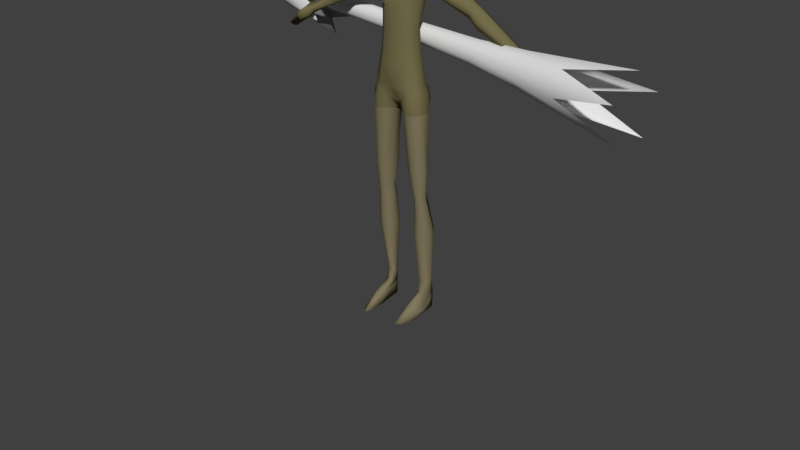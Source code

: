 # Source: MONSTER.blend  (saved by Blender 2.79.0; exported with 4.5.12 LTS)
import bpy
from mathutils import Matrix  # noqa: F401  (used for matrix-valued properties, if any)

bpy.ops.wm.read_factory_settings(use_empty=True)
scene = bpy.context.scene
scene.name = 'Scene'

# ---- collections
col_collection_1 = bpy.data.collections.new('Collection 1'); scene.collection.children.link(col_collection_1)

# ---- materials (node trees are filled in below, after node groups)
mat_material = bpy.data.materials.new('Material')
mat_material.alpha_threshold = 0.0
mat_material.use_transparent_shadow = False
mat_material.diffuse_color = (0.8, 0.5315, 0.3623, 1.0)
mat_material.roughness = 0.5
mat_material.line_color = (0.0, 0.0, 0.0, 1.0)
mat_material_001 = bpy.data.materials.new('Material.001')
mat_material_001.alpha_threshold = 0.0
mat_material_001.use_transparent_shadow = False
mat_material_001.diffuse_color = (0.1734, 0.1518, 0.07062, 1.0)
mat_material_001.roughness = 0.5
mat_material_004 = bpy.data.materials.new('Material.004')
mat_material_004.alpha_threshold = 0.0
mat_material_004.use_transparent_shadow = False
mat_material_004.diffuse_color = (0.2957, 0.2191, 0.1237, 1.0)
mat_material_004.roughness = 0.5
mat_material_014 = bpy.data.materials.new('Material.014')
mat_material_014.alpha_threshold = 0.0
mat_material_014.use_transparent_shadow = False
mat_material_014.diffuse_color = (1.0, 0.0, 0.003052, 1.0)
mat_material_014.roughness = 0.5
mat_material_006 = bpy.data.materials.new('Material.006')
mat_material_006.alpha_threshold = 0.0
mat_material_006.use_transparent_shadow = False
mat_material_006.roughness = 0.5
mat_material_006.line_color = (0.0, 0.0, 0.0, 1.0)
mat_material_002 = bpy.data.materials.new('Material.002')
mat_material_002.alpha_threshold = 0.0
mat_material_002.use_transparent_shadow = False
mat_material_002.diffuse_color = (0.2203, 0.188, 0.1086, 1.0)
mat_material_002.roughness = 0.5

# ---- material node trees

# ---- world
world_world = bpy.data.worlds.new('World'); scene.world = world_world
world_world.color = (0.05088, 0.05088, 0.05088)
world_world.use_sun_shadow = False
world_world.sun_shadow_jitter_overblur = 0.0
world_world.cycles.sampling_method = 'MANUAL'

# ---- meshes
me_cube = bpy.data.meshes.new('Cube')
me_cube.from_pydata([(0.61, 0.4816, 19.64), (0.5873, -0.6677, 19.31), (0.6284, 0.6693, 21.12), (0.6284, -0.6747, 21.12), (0.6716, -0.02445, 19.6), (0.0, 0.6628, 19.69), (0.721, 0.7738, 20.31), (0.0, -0.8165, 18.98), (0.6565, -0.6561, 20.17), (0.7013, 0.04944, 21.2), (0.0, 0.7502, 21.2), (0.0, -0.7555, 21.2), (0.0, 0.9777, 20.31), (0.0, -0.9861, 20.09), (0.8796, -0.1574, 20.21), (0.0, 0.04944, 21.43), (0.6885, -0.524, 19.37), (0.683, 0.7298, 20.84), (0.6553, -0.7214, 20.8), (0.683, -0.3917, 21.18), (0.6553, 0.4439, 19.64), (0.4989, 0.6353, 19.71), (0.3841, -0.754, 19.18), (0.683, 0.3864, 21.18), (0.3731, 0.7298, 21.18), (0.3731, -0.7352, 21.18), (0.532, 0.9183, 20.3), (0.0, 0.9277, 20.85), (0.3615, -0.8279, 19.95), (0.0, -0.9072, 20.99), (0.8282, -0.4102, 20.26), (0.8615, 0.4049, 20.31), (0.8615, 0.04944, 20.85), (0.0, -0.4102, 21.38), (0.0, 0.4049, 21.38), (0.3897, 0.04944, 21.38), (0.6931, 0.02386, 19.29), (0.0, 0.6836, 19.42), (0.0, -0.6326, 18.87), (0.6504, -0.444, 19.11), (0.5942, 0.4828, 19.44), (0.3845, 0.3991, 21.33), (0.3845, -0.4044, 21.33), (0.8227, 0.3991, 20.85), (0.3902, -0.8474, 20.99), (0.511, 0.8753, 20.85), (0.8227, -0.4044, 20.85), (0.0, 0.6257, 18.31), (2.013, -0.1182, 18.6), (1.963, -0.7787, 18.34), (2.074, 0.6501, 18.51), (1.896, -1.111, 17.62), (1.929, -0.751, 17.01), (1.867, 0.6104, 17.26), (1.945, 0.9184, 17.61), (0.0, -1.543, 16.61), (1.47, -1.085, 17.11), (0.0, 0.6136, 17.85), (1.623, 0.2323, 1.212), (1.675, 0.1981, 7.908), (1.932, -0.2369, 1.056), (2.144, -0.3017, 8.017), (2.149, -0.5742, 0.9372), (2.146, -1.162, 8.108), (1.935, -0.9342, 0.807), (1.873, -1.58, 8.015), (1.598, -1.03, 0.7677), (1.319, -1.735, 8.015), (1.264, -0.8242, 0.8345), (0.6774, -1.513, 8.123), (1.061, -0.5459, 0.929), (0.3332, -0.9509, 8.014), (1.066, -0.2086, 1.048), (0.3843, -0.2545, 7.923), (1.279, 0.1368, 1.173), (0.7371, 0.08825, 7.887), (1.66, 0.7381, -6.705), (1.903, 0.6823, -6.748), (2.021, 0.4357, -6.703), (2.023, 0.02724, -6.829), (1.895, -0.2347, -6.762), (1.708, -0.3565, -6.739), (1.373, -0.4115, -6.767), (1.236, -0.2366, -6.796), (1.309, 0.2192, -6.79), (1.432, 0.4868, -6.749), (0.0, -1.564, 8.937), (2.117, -0.9143, 8.917), (2.027, -1.349, 8.917), (2.029, -0.1959, 8.917), (0.0, 0.2749, 8.93), (9.188, 0.3765, 13.76), (9.148, 0.0599, 13.65), (9.171, 0.6849, 13.69), (9.116, -0.1831, 13.41), (9.115, 0.2249, 13.11), (9.125, 0.5359, 13.11), (9.151, 0.7069, 13.44), (11.56, 0.2594, 12.08), (11.5, -0.1741, 11.99), (11.54, 0.6832, 12.01), (11.46, 0.001962, 11.78), (11.37, 0.3254, 11.58), (11.38, 0.488, 11.58), (11.46, 0.7607, 11.8), (9.963, 1.01, 13.23), (9.927, 1.061, 12.96), (9.604, 0.1167, 12.65), (9.9, -0.2994, 12.97), (9.757, 0.4608, 13.71), (9.873, 0.4002, 12.67), (9.72, -0.1368, 13.52), (9.394, -0.644, 13.6), (9.261, -0.7174, 13.32), (9.231, -0.5183, 12.89), (9.665, -0.3247, 12.62), (9.896, -0.3815, 12.9), (9.83, -0.4425, 13.31), (10.01, -0.7571, 13.15), (9.982, -0.7938, 12.84), (9.839, -0.6862, 12.55), (10.1, -0.4717, 12.37), (10.3, -0.5206, 12.61), (10.27, -0.5426, 12.97), (1.432, 0.04587, 15.89), (1.325, -1.198, 15.7), (0.2033, 0.6538, 19.7), (0.1949, -0.8028, 19.08), (0.174, 0.74, 21.19), (0.174, -0.7453, 21.19), (0.1824, 0.9527, 20.31), (0.1449, -0.9031, 19.94), (0.1824, 0.04944, 21.4), (0.3697, -0.5669, 18.96), (0.1053, 0.4745, 19.48), (0.1798, 0.402, 21.36), (0.1798, -0.4073, 21.36), (0.2083, -0.8904, 20.99), (0.1798, 0.9062, 20.85), (0.2891, 0.575, 18.31), (1.59, 0.4903, 8.775), (1.039, -1.625, 15.77), (0.6094, -1.779, 15.57), (1.598, -0.6419, 15.77), (1.691, -1.647, 8.917), (0.0, -1.784, 15.54), (2.164, -1.836, -8.264), (2.042, -2.541, -8.264), (1.784, -3.058, -8.264), (1.447, -3.362, -8.264), (1.231, -2.744, -8.264), (1.653, 0.7532, -8.264), (1.919, 0.654, -8.264), (2.017, 0.02619, -8.264), (1.413, -0.002298, -8.264), (1.453, 0.4884, -8.264), (2.464, 0.1247, 18.43), (2.338, -0.7665, 18.21), (2.361, 0.6397, 18.42), (1.786, 1.088, 17.69), (0.0, 0.595, 18.2), (0.6814, 0.7976, 16.68), (0.6615, 0.6538, 19.99), (0.6385, -0.6885, 19.88), (0.0, 0.8566, 19.97), (0.7169, -0.2002, 19.79), (0.7776, 0.4, 20.02), (0.7848, -0.4054, 19.92), (0.6323, -0.7097, 20.21), (0.5148, 0.8031, 19.98), (0.1802, 0.8346, 19.98), (1.46, -1.798, -7.342), (1.82, -1.693, -7.393), (2.065, -1.513, -7.677), (2.188, -1.056, -7.933), (1.242, -1.504, -7.467), (1.655, 0.7451, -7.144), (1.939, 0.6781, -7.253), (1.422, 0.4321, -7.209), (2.088, 0.1949, -7.489), (1.313, -0.1795, -7.333), (0.2426, -0.9523, 19.56), (0.0, -0.9752, 19.52), (0.3899, -0.8305, 19.77), (1.883, -1.359, 9.584), (1.777, -0.1631, 9.635), (0.0, 0.1821, 9.303), (0.0, -1.607, 9.591), (2.002, -0.925, 9.616), (1.52, 0.3749, 9.658), (1.331, -1.708, 9.602), (0.0, -1.02, 20.5), (0.1787, -0.9965, 20.53), (0.393, -0.8808, 20.53), (0.8393, 0.6773, 8.554), (0.5046, 0.4996, 9.287), (0.0, 0.2456, 8.531), (0.0, -1.04, 8.424), (0.353, 0.4701, 8.714), (0.0, -0.1051, 8.472), (0.0, -0.9941, 8.284), (0.4735, -1.469, 8.93), (1.213, -1.835, 8.917), (1.231, -1.323, 13.88), (0.983, -0.01517, 13.92), (0.0, 0.5126, 13.96), (0.0, -1.77, 13.85), (1.359, -0.7879, 13.91), (0.7328, 0.3057, 13.92), (0.7824, -1.671, 13.88), (0.3137, 0.4941, 13.97), (1.024, 0.5639, 15.9), (0.4651, 0.4101, 19.02), (0.0, 0.6192, 19.04), (0.4898, -0.2101, 18.87), (0.5562, 0.1007, 18.95), (0.0, -0.4518, 18.76), (0.2893, -0.3751, 18.8), (0.2385, 0.5584, 19.04), (0.0, -1.883, 11.35), (1.669, -0.7067, 11.36), (1.207, 0.1288, 11.33), (0.974, -1.741, 11.37), (0.7252, 0.2955, 11.34), (1.531, -1.327, 11.37), (1.47, -0.1614, 11.34), (0.0, 0.3363, 10.78), (0.2406, -0.8743, 19.72), (1.983, -0.3221, 1.622), (2.103, -0.6747, 1.512), (1.9, -1.031, 1.397), (1.582, -1.124, 1.364), (1.278, -0.8873, 1.426), (1.072, -0.636, 1.533), (1.014, -0.3244, 1.64), (1.248, -0.02643, 1.729), (1.62, 0.144, 1.761), (1.105, 0.1245, 18.2), (0.0, -0.4351, 18.01), (1.014, -0.277, 18.14), (0.9312, 0.538, 18.17), (0.0, -0.3727, 18.17), (0.0, -0.5373, 17.8), (0.0, -1.261, 16.93), (0.506, -0.4094, 18.01), (0.4787, 0.6173, 18.09), (0.6235, -0.4554, 18.12), (0.8446, -0.696, 17.81), (0.7551, -1.24, 17.21), (1.572, -1.16, 17.9), (1.653, -0.7507, 18.33), (1.44, 0.7449, 18.46), (1.684, -0.5045, 18.51), (1.653, 0.08075, 18.59), (0.6432, 0.5496, 18.2), (0.978, -1.486, 16.8), (0.585, -1.587, 16.69), (0.8797, -0.09289, 19.98), (0.9996, 0.02957, 19.89), (0.1172, -0.9627, 19.53), (0.04419, -0.978, 20.08), (0.08761, -0.9544, 19.99), (0.1956, -0.9556, 19.55), (0.04551, -1.167, 19.58), (0.1822, -0.9286, 19.63), (0.0, -1.178, 19.57), (0.1186, -1.062, 19.69), (0.1684, -0.9604, 19.7), (0.1457, -0.8831, 19.88), (0.0, -1.008, 20.34), (0.3656, -0.831, 20.24), (0.1437, -0.9617, 20.05), (0.04224, -0.9728, 19.97), (0.08841, -0.9764, 19.81), (0.0, -0.985, 19.97), (0.04226, -1.008, 19.79), (0.09009, -0.9737, 19.76), (0.0, -1.017, 19.79), (2.028, 0.1875, -5.856), (1.677, 0.7059, -5.915), (1.982, 0.4575, -5.868), (1.428, 0.4603, -5.939), (1.282, 0.2249, -5.947), (1.207, -0.04239, -5.941), (1.328, -0.2314, -5.918), (1.677, -0.1659, -5.886), (1.911, -0.05055, -5.864), (0.3108, -0.3214, 18.25), (0.5468, 0.4395, 18.33), (0.6479, 0.1427, 18.32), (0.5579, -0.1552, 18.28), (0.0, -0.3851, 18.26), (0.6557, -0.7289, 20.55), (0.2149, -0.9131, 20.23), (0.5939, -0.7774, 19.92), (0.4869, -0.8043, 20.23), (0.4511, -0.8245, 19.97), (0.2597, -0.8551, 19.94), (1.706, 0.9814, -1.692), (2.158, 0.38, -1.607), (1.277, 0.5585, -1.678), (1.016, 0.1578, -1.638), (1.018, -0.399, -1.59), (1.259, -0.8507, -1.545), (1.708, -0.917, -1.519), (2.132, -0.747, -1.527), (2.308, -0.1768, -1.564), (1.587, 0.2377, 3.52), (2.108, -0.3313, 3.52), (2.276, -0.8981, 3.52), (1.974, -1.264, 3.52), (1.503, -1.399, 3.52), (1.086, -1.288, 3.52), (0.852, -0.8473, 3.52), (0.7499, -0.2801, 3.52), (1.07, 0.201, 3.52), (5.339, -0.09454, 16.09), (5.142, 0.06409, 15.27), (5.395, 0.6971, 16.18), (5.435, 0.244, 16.37), (5.162, 0.4419, 15.28), (5.297, 0.7254, 15.79), (5.248, -0.1997, 15.75), (0.0, 0.7338, 16.7), (0.9617, -0.1643, 19.81), (0.9515, 0.1019, 20.21), (0.9727, 0.06242, 20.32), (0.8897, -1.742, 9.597), (0.7808, -1.637, 8.924), (0.0, -1.827, 9.898), (1.847, -0.6559, 9.893), (1.361, 0.2418, 9.904), (1.097, -1.73, 9.892), (0.8353, 0.4289, 9.906), (1.746, -1.391, 9.891), (1.608, -0.07507, 9.896), (0.0, 0.4202, 9.912), (1.289, -1.336, 12.62), (1.317, -0.2379, 12.62), (0.0, 0.2466, 12.62), (0.0, -1.824, 12.62), (1.403, -0.6911, 12.62), (1.053, 0.031, 12.62), (0.8555, -1.69, 12.62), (0.6279, 0.1842, 12.62), (0.6379, -0.6004, 19.3), (0.7423, -0.5509, 20.15), (0.0, -0.6944, 18.99), (0.4053, -0.5949, 19.15), (0.2439, -0.6657, 19.07), (0.7116, -0.5649, 19.91), (0.1769, -0.8837, 19.34), (0.3869, -0.7908, 19.4), (0.6098, -0.6768, 19.51), (0.0, -0.9082, 19.28), (0.6791, -0.5806, 19.57), (0.0, 0.6648, 18.06), (5.958, -0.1563, 15.68), (5.854, -0.3073, 15.25), (5.74, 0.03662, 14.68), (5.763, 0.482, 14.69), (5.912, 0.8055, 15.3), (6.02, 0.7724, 15.77), (6.065, 0.2493, 15.98), (1.654, 0.605, -8.264), (1.849, 0.5307, -8.264), (1.896, 0.2994, -8.264), (1.511, 0.2242, -8.264), (1.496, 0.4414, -8.264), (1.239, -1.453, -8.264), (0.2397, 0.5595, 18.63), (0.4491, 0.4149, 18.63), (0.0, 0.6117, 18.64), (0.5302, 0.1356, 18.59), (0.4455, -0.1463, 18.54), (0.2572, -0.3162, 18.51), (0.0, -0.3877, 18.51)], [], [(46, 19, 3, 18), (138, 130, 12, 27), (18, 3, 25, 44), (350, 346, 8, 163), (166, 31, 14, 257, 165), (43, 23, 9, 32), (137, 129, 11, 29), (136, 33, 11, 129), (135, 34, 15, 132), (1, 353, 352, 22), (4, 16, 39, 36), (349, 127, 7, 347), (345, 1, 22, 348), (0, 20, 40, 21), (20, 4, 36, 40), (23, 41, 35, 9), (126, 134, 37, 5), (2, 24, 41, 23), (19, 42, 25, 3), (128, 10, 34, 135), (31, 43, 32, 14), (6, 17, 43, 31), (17, 2, 23, 43), (0, 162, 166, 20), (345, 355, 353, 1), (162, 6, 31, 166), (4, 165, 167, 16), (9, 35, 42, 19), (165, 14, 30, 167), (132, 15, 33, 136), (28, 297, 131, 268, 227, 181, 183), (8, 168, 294), (131, 271, 261), (2, 17, 45, 24), (170, 126, 5, 164), (22, 352, 351, 127), (162, 169, 26, 6), (26, 45, 17, 6), (30, 46, 18, 292, 168, 8, 346), (14, 32, 46, 30), (32, 9, 19, 46), (291, 238, 244, 287), (373, 371, 212, 215), (128, 138, 27, 10), (375, 374, 214, 217), (252, 250, 49), (125, 143, 124, 52, 56), (52, 51, 56), (52, 124, 53), (255, 256, 142, 141), (53, 211, 159, 54), (143, 207, 204, 124), (211, 124, 204, 208), (54, 321, 320, 53), (49, 51, 157), (50, 48, 156, 158), (48, 49, 157, 156), (321, 54, 158, 318), (342, 338, 225, 221), (307, 59, 61, 308), (308, 61, 63, 309), (309, 63, 65, 310), (310, 65, 67, 311), (311, 67, 69, 312), (312, 69, 71, 313), (76, 77, 78, 79, 80, 81, 82, 83, 84, 85), (280, 278, 79, 78), (330, 334, 188), (281, 279, 76, 85), (282, 281, 85, 84), (283, 282, 84, 83), (284, 283, 83, 82), (285, 284, 82, 81), (286, 285, 81, 80), (286, 80, 79, 278), (188, 184, 88, 87), (185, 188, 87, 89), (190, 327, 328, 202), (195, 189, 140, 194), (313, 71, 73, 314), (106, 105, 100, 104), (100, 98, 99, 101, 102, 103, 104), (108, 107, 102, 101), (105, 109, 98, 100), (110, 106, 104, 103), (107, 110, 103, 102), (111, 108, 101, 99), (109, 111, 99, 98), (91, 92, 111, 109), (111, 92, 112, 117), (95, 96, 110, 107), (96, 97, 106, 110), (93, 91, 109, 105), (107, 108, 116, 115), (97, 93, 105, 106), (117, 112, 118, 123), (116, 117, 123, 122), (108, 111, 117, 116), (94, 95, 114, 113), (95, 107, 115, 114), (92, 94, 113, 112), (118, 119, 122, 123), (119, 120, 121, 122), (113, 114, 120, 119), (115, 116, 122, 121), (114, 115, 121, 120), (112, 113, 119, 118), (145, 142, 256, 55), (372, 370, 139, 47), (161, 211, 208, 210), (209, 203, 125, 141, 142), (139, 245, 356, 47), (48, 253, 252, 49), (371, 288, 139, 370), (24, 45, 138, 128), (127, 351, 354, 7), (21, 126, 170, 169), (35, 132, 136, 42), (24, 128, 135, 41), (21, 40, 134, 126), (348, 22, 127, 349), (41, 135, 132, 35), (42, 136, 129, 25), (44, 25, 129, 137), (183, 163, 8, 294, 28), (45, 26, 130, 138), (189, 185, 89, 140), (172, 171, 149, 148), (174, 173, 147, 146), (171, 175, 150, 149), (173, 172, 148, 147), (177, 152, 151, 176), (178, 176, 151, 155), (177, 179, 153, 152), (180, 178, 155, 154), (175, 83, 84, 180), (179, 78, 79, 174), (53, 320, 317, 52), (156, 319, 318, 158), (52, 317, 322, 51), (158, 54, 50), (50, 251, 253, 48), (249, 51, 49, 250), (146, 147, 148, 149, 150, 369, 154, 153), (26, 169, 170, 130), (130, 170, 164, 12), (20, 166, 165, 4), (270, 295, 168, 292, 193), (153, 179, 174, 146), (150, 175, 369), (84, 85, 178, 180), (77, 78, 179, 177), (85, 76, 176, 178), (77, 177, 176, 76), (80, 81, 172, 173), (82, 83, 175, 171), (79, 80, 173, 174), (81, 82, 171, 172), (182, 259, 263, 265), (61, 89, 87, 63), (161, 210, 205, 323), (191, 192, 137, 29), (192, 193, 44, 137), (62, 306, 299, 60), (190, 332, 327), (334, 184, 188), (195, 333, 189), (63, 88, 144, 65), (88, 63, 87), (211, 53, 124), (248, 255, 56, 51, 249), (186, 336, 195), (186, 195, 198, 90), (194, 59, 75), (194, 140, 59), (198, 195, 194), (201, 187, 86), (86, 197, 200, 201), (197, 196, 199, 200), (198, 199, 196, 90), (71, 200, 199, 73), (69, 201, 71), (67, 202, 69), (202, 144, 190), (65, 144, 202, 67), (88, 184, 190, 144), (73, 199, 75), (75, 198, 194), (198, 75, 199), (69, 202, 328), (145, 206, 209, 142), (279, 280, 78, 77, 76), (51, 322, 316, 157), (236, 228, 60, 58), (66, 304, 305, 64), (68, 303, 304, 66), (70, 302, 303, 68), (72, 301, 302, 70), (74, 300, 301, 72), (58, 298, 300, 74), (60, 299, 298, 58), (343, 337, 203, 209), (314, 73, 75, 315), (315, 75, 59, 307), (39, 133, 217, 214), (37, 134, 218, 213), (133, 38, 216, 217), (40, 36, 215, 212), (36, 39, 214, 215), (134, 40, 212, 218), (332, 334, 224, 222), (339, 344, 223, 226), (344, 342, 221, 223), (343, 340, 219, 222), (338, 341, 220, 225), (341, 337, 224, 220), (60, 228, 229, 62), (62, 229, 230, 64), (64, 230, 231, 66), (66, 231, 232, 68), (68, 232, 233, 70), (70, 233, 234, 72), (72, 234, 235, 74), (74, 235, 236, 58), (89, 61, 59, 140), (244, 246, 250, 252, 239), (246, 247, 249, 250), (248, 247, 242, 243), (241, 242, 247, 246), (244, 238, 241, 246), (237, 239, 252, 253), (245, 240, 251, 254), (240, 237, 253, 251), (248, 249, 247), (290, 239, 237, 289), (165, 324, 14), (0, 21, 169, 162), (266, 263, 264, 267), (261, 273, 276, 267, 268, 131), (274, 272, 260, 13), (264, 263, 259, 262), (227, 264, 262, 181), (275, 266, 267, 276), (268, 267, 264, 227), (271, 293, 270, 193, 192), (269, 271, 192, 191), (261, 271, 260), (260, 271, 269, 13), (260, 272, 273, 261), (277, 275, 272, 274), (272, 275, 276, 273), (298, 299, 280, 279), (305, 286, 278, 306), (305, 304, 285, 286), (304, 303, 284, 285), (303, 302, 283, 284), (302, 301, 282, 283), (301, 300, 281, 282), (300, 298, 279, 281), (374, 290, 289, 373), (244, 239, 290, 287), (237, 240, 288, 289), (376, 291, 287, 375), (193, 292, 18, 44), (131, 293, 271), (294, 168, 295), (296, 295, 270), (296, 270, 293, 297, 28), (297, 293, 131), (64, 305, 306, 62), (236, 307, 308, 228), (228, 308, 309, 229), (229, 309, 310, 230), (230, 310, 311, 231), (231, 311, 312, 232), (232, 312, 313, 233), (233, 313, 314, 234), (234, 314, 315, 235), (235, 315, 307, 236), (358, 322, 317, 359), (361, 321, 318, 362), (256, 248, 243, 55), (256, 255, 248), (254, 251, 159, 57, 160), (139, 288, 240, 245), (323, 57, 159, 161), (14, 324, 258), (258, 325, 14), (325, 326, 14), (257, 14, 326), (165, 257, 324), (326, 325, 257), (325, 258, 257), (324, 257, 258), (159, 251, 50, 54), (357, 316, 322, 358), (360, 320, 321, 361), (359, 317, 320, 360), (362, 318, 319, 363), (71, 201, 200), (328, 327, 187, 201), (328, 201, 69), (184, 334, 190), (226, 223, 333, 336), (223, 221, 331, 333), (222, 219, 329, 332), (225, 220, 330, 335), (220, 224, 334, 330), (221, 225, 335, 331), (207, 203, 337, 341), (204, 207, 341, 338), (209, 206, 340, 343), (210, 208, 342, 344), (205, 210, 344, 339), (222, 224, 337, 343), (208, 204, 338, 342), (39, 348, 349, 133), (16, 167, 355, 345), (16, 345, 348, 39), (133, 349, 347, 38), (167, 30, 346, 350), (295, 296, 28, 294), (351, 352, 183, 181), (355, 167, 350), (352, 353, 163, 183), (354, 351, 181, 262, 259, 182), (353, 355, 350, 163), (159, 211, 161), (356, 245, 254, 160), (319, 156, 157, 316), (363, 319, 316, 357), (299, 306, 278, 280), (91, 363, 357, 92), (93, 362, 363, 91), (95, 359, 360, 96), (96, 360, 361, 97), (92, 357, 358, 94), (97, 361, 362, 93), (94, 358, 359, 95), (366, 367, 368, 364, 365), (152, 153, 366, 365), (153, 154, 367, 366), (154, 155, 368, 367), (151, 152, 365, 364), (155, 151, 364, 368), (369, 175, 180, 154), (216, 376, 375, 217), (214, 374, 373, 215), (212, 371, 370, 218), (213, 218, 370, 372), (287, 290, 374, 375), (289, 288, 371, 373), (327, 329, 187), (188, 185, 330), (190, 334, 332), (185, 189, 335), (195, 336, 333), (189, 333, 331), (189, 331, 335), (327, 332, 329), (185, 335, 330), (56, 255, 141, 125), (203, 207, 143, 125), (266, 275, 277, 265, 263)])
me_cube.polygons.foreach_set('use_smooth', [True] * 364)
me_cube.polygons.foreach_set('material_index', [1, 1, 1, 1, 1, 1, 1, 1, 1, 1, 1, 1, 1, 1, 1, 1, 1, 1, 1, 1, 1, 1, 1, 1, 1, 1, 1, 1, 1, 1, 1, 1, 1, 1, 1, 1, 1, 1, 1, 1, 1, 1, 1, 1, 1, 1, 1, 1, 1, 1, 1, 1, 1, 1, 1, 1, 1, 1, 1, 5, 5, 5, 5, 5, 5, 5, 5, 1, 5, 5, 5, 5, 5, 5, 5, 1, 1, 1, 1, 5, 1, 1, 1, 1, 1, 1, 1, 1, 1, 1, 1, 1, 1, 1, 1, 1, 1, 1, 1, 1, 1, 1, 1, 1, 1, 1, 1, 1, 1, 1, 1, 1, 1, 1, 1, 1, 1, 1, 1, 1, 1, 1, 1, 1, 1, 1, 1, 5, 5, 5, 5, 5, 5, 5, 5, 5, 5, 1, 1, 1, 1, 1, 1, 5, 1, 1, 1, 1, 5, 5, 5, 5, 5, 5, 5, 5, 5, 5, 1, 1, 1, 1, 1, 5, 1, 1, 1, 1, 1, 1, 1, 1, 1, 1, 1, 1, 1, 1, 1, 1, 1, 1, 1, 1, 1, 1, 1, 1, 1, 1, 1, 5, 1, 5, 5, 5, 5, 5, 5, 5, 5, 1, 5, 5, 1, 1, 1, 1, 1, 1, 1, 1, 1, 1, 1, 1, 5, 5, 5, 5, 5, 5, 5, 5, 1, 1, 1, 1, 1, 1, 1, 1, 1, 1, 1, 1, 1, 1, 1, 1, 1, 1, 1, 1, 1, 1, 1, 1, 1, 1, 1, 5, 5, 5, 5, 5, 5, 5, 5, 1, 1, 1, 1, 1, 1, 1, 1, 1, 1, 5, 5, 5, 5, 5, 5, 5, 5, 5, 5, 1, 1, 1, 1, 1, 1, 1, 1, 1, 1, 1, 1, 1, 1, 1, 1, 1, 1, 1, 1, 1, 1, 1, 1, 1, 1, 1, 1, 1, 1, 1, 1, 1, 1, 1, 1, 1, 1, 1, 1, 1, 1, 1, 1, 1, 1, 1, 1, 1, 1, 1, 1, 5, 1, 1, 1, 1, 1, 1, 1, 5, 5, 5, 5, 5, 5, 5, 1, 1, 1, 1, 1, 1, 1, 1, 1, 1, 1, 1, 1, 1, 1, 1, 1, 1])
me_cube.materials.append(mat_material)
me_cube.materials.append(mat_material_001)
me_cube.materials.append(mat_material_004)
me_cube.materials.append(mat_material_014)
me_cube.materials.append(mat_material_006)
me_cube.materials.append(mat_material_002)
me_cube.use_remesh_preserve_volume = False
me_cube.use_remesh_preserve_attributes = False
me_cube.use_mirror_vertex_groups = False
me_cube.update()
me_cone = bpy.data.meshes.new('Cone')
me_cone.from_pydata([(0.0, 1.0, -1.0), (0.0, 0.0, 1.0), (0.5, 0.866, -1.0), (0.866, 0.5, -1.0), (1.0, -4.371e-08, -1.0), (0.866, -0.5, -1.0), (0.5, -0.866, -1.0), (1.51e-07, -1.0, -1.0), (-0.5, -0.866, -1.0), (-0.866, -0.5, -1.0), (-1.0, -4.649e-07, -1.0), (-0.866, 0.5, -1.0), (-0.5, 0.866, -1.0), (3.305e-09, 1.199, -2.389), (0.7522, 1.303, -3.095), (1.038, 0.5994, -2.389), (1.504, 4.387e-09, -3.095), (1.038, -0.5994, -2.389), (0.7522, -1.303, -3.095), (1.843e-07, -1.199, -2.389), (-0.7522, -1.303, -3.095), (-1.038, -0.5994, -2.389), (-1.504, -6.292e-07, -3.095), (-1.038, 0.5994, -2.389), (-0.7522, 1.303, -3.095), (-0.1112, 0.415, -2.76), (-0.1112, 0.415, -1.9), (0.154, 0.4011, -2.76), (0.154, 0.4011, -1.9), (0.3603, 0.234, -2.76), (0.3603, 0.234, -1.9), (0.429, -0.02248, -2.76), (0.429, -0.02248, -1.9), (0.3339, -0.2704, -2.76), (0.3339, -0.2704, -1.9), (0.1112, -0.415, -2.76), (0.1112, -0.415, -1.9), (-0.154, -0.4011, -2.76), (-0.154, -0.4011, -1.9), (-0.3603, -0.234, -2.76), (-0.3603, -0.234, -1.9), (-0.429, 0.02248, -2.76), (-0.429, 0.02248, -1.9), (-0.3339, 0.2704, -2.76), (-0.3339, 0.2704, -1.9), (-0.1511, 0.5638, -8.944), (0.2092, 0.545, -8.944), (0.4896, 0.3179, -8.944), (0.5829, -0.03055, -8.944), (0.4536, -0.3673, -8.944), (0.1511, -0.5638, -8.944), (-0.2092, -0.545, -8.944), (-0.4896, -0.3179, -8.944), (-0.5829, 0.03055, -8.944), (-0.4536, 0.3674, -8.944), (-0.3936, 1.469, -14.2), (0.3478, 0.906, -12.15), (1.276, 0.8283, -14.2), (0.9691, -0.05079, -12.15), (1.182, -0.9571, -14.2), (0.2512, -0.9373, -12.15), (-0.545, -1.42, -14.2), (-0.8139, -0.5285, -12.15), (-1.519, 0.0796, -14.2), (-0.7541, 0.6107, -12.15), (0.1112, -0.415, -6.347), (0.3339, -0.2704, -6.347), (0.429, -0.02248, -6.347), (0.154, 0.4011, -6.347), (-0.1112, 0.415, -6.347), (0.3603, 0.234, -6.347), (-0.3339, 0.2704, -6.347), (-0.429, 0.02248, -6.347), (-0.3603, -0.234, -6.347), (-0.154, -0.4011, -6.347), (-0.3009, -0.784, -10.77), (0.2173, -0.8111, -10.77), (0.3009, 0.784, -10.77), (-0.2173, 0.8111, -10.77), (0.8386, -0.04395, -10.77), (0.7043, 0.4574, -10.77), (-0.6526, 0.5285, -10.77), (-0.7043, -0.4574, -10.77), (0.6526, -0.5285, -10.77), (-0.8386, 0.04395, -10.77)], [], [(0, 1, 2), (2, 1, 3), (3, 1, 4), (4, 1, 5), (5, 1, 6), (6, 1, 7), (7, 1, 8), (8, 1, 9), (9, 1, 10), (10, 1, 11), (11, 1, 12), (12, 1, 0), (10, 11, 23, 22), (5, 6, 18, 17), (0, 2, 14, 13), (7, 8, 20, 19), (2, 3, 15, 14), (9, 10, 22, 21), (4, 5, 17, 16), (11, 12, 24, 23), (6, 7, 19, 18), (8, 9, 21, 20), (12, 0, 13, 24), (3, 4, 16, 15), (25, 26, 28, 27), (27, 28, 30, 29), (29, 30, 32, 31), (31, 32, 34, 33), (33, 34, 36, 35), (35, 36, 38, 37), (37, 38, 40, 39), (39, 40, 42, 41), (13, 26, 24), (41, 42, 44, 43), (43, 44, 26, 25), (66, 65, 50, 49), (18, 36, 34), (44, 42, 23), (22, 42, 21), (40, 38, 21), (38, 20, 21), (19, 36, 18), (76, 75, 61, 60), (17, 32, 16), (32, 15, 16), (15, 28, 14), (28, 13, 14), (23, 24, 44), (24, 26, 44), (21, 42, 40), (19, 20, 38), (19, 38, 36), (17, 18, 34), (17, 34, 32), (32, 30, 15), (15, 30, 28), (28, 26, 13), (42, 22, 23), (67, 66, 49, 48), (69, 68, 46, 45), (70, 67, 48, 47), (68, 70, 47, 46), (71, 69, 45, 54), (72, 71, 54, 53), (73, 72, 53, 52), (74, 73, 52, 51), (65, 74, 51, 50), (78, 77, 56, 55), (80, 79, 58, 57), (81, 78, 55, 64), (75, 82, 62, 61), (79, 83, 59, 58), (82, 84, 63, 62), (83, 76, 60, 59), (77, 80, 57, 56), (84, 81, 64, 63), (35, 37, 74, 65), (37, 39, 73, 74), (39, 41, 72, 73), (41, 43, 71, 72), (43, 25, 69, 71), (27, 29, 70, 68), (29, 31, 67, 70), (25, 27, 68, 69), (31, 33, 66, 67), (33, 35, 65, 66), (53, 54, 81, 84), (46, 47, 80, 77), (49, 50, 76, 83), (52, 53, 84, 82), (48, 49, 83, 79), (51, 52, 82, 75), (54, 45, 78, 81), (47, 48, 79, 80), (45, 46, 77, 78), (50, 51, 75, 76)])
me_cone.polygons.foreach_set('use_smooth', [True] * 96)
me_cone.use_remesh_preserve_volume = False
me_cone.use_remesh_preserve_attributes = False
me_cone.use_mirror_vertex_groups = False
me_cone.update()
arm_armature = bpy.data.armatures.new('Armature')  # bones are not reproduced

# ---- objects
ob_armature = bpy.data.objects.new('Armature', arm_armature)
ob_cube = bpy.data.objects.new('Cube', me_cube)
ob_cone = bpy.data.objects.new('Cone', me_cone)

# ---- transforms, parenting, visibility, modifiers, constraints
ob_armature.location = (0.0, 0.05082, 22.94)
ob_armature.scale = (1.0, 1.0, 1.0)
ob_armature.show_in_front = True
ob_armature.lineart.crease_threshold = 0.0
ob_cube.parent = ob_armature
ob_cube.matrix_parent_inverse = Matrix(((1.0, 0.0, 0.0, -0.0), (0.0, 1.0, 0.0, -0.05082), (0.0, 0.0, 1.0, -14.49), (0.0, 0.0, 0.0, 1.0)))
ob_cube.location = (0.0, 0.0, 1.309)
ob_cube.lock_rotations_4d = False
ob_cube.empty_display_type = 'ARROWS'
ob_cube.lineart.crease_threshold = 0.0
_vg = ob_cube.vertex_groups.new(name='Bone')
for _i, _w in zip([58, 59, 60, 61, 62, 63, 64, 65, 66, 67, 69, 71, 73, 75, 86, 87, 88, 89, 90, 140, 144, 161, 184, 185, 186, 187, 188, 189, 190, 194, 195, 196, 197, 198, 199, 200, 201, 202, 203, 204, 205, 206, 207, 208, 209, 210, 211, 219, 220, 221, 222, 223, 224, 225, 226, 228, 229, 230, 231, 232, 233, 234, 235, 236, 298, 299, 304, 305, 306, 307, 308, 309, 310, 311, 312, 313, 314, 315, 323, 327, 328, 329, 330, 331, 332, 333, 334, 335, 336, 337, 338, 339, 340, 341, 342, 343, 344], [0.0, 0.2532, 0.0, 0.1727, 0.0, 0.1688, 0.0, 0.1793, 0.0, 0.2251, 0.3464, 0.686, 0.688, 0.3785, 0.7943, 0.8198, 0.8192, 0.8251, 0.8152, 0.8406, 0.8315, 0.06075, 0.517, 0.5161, 0.458, 0.4878, 0.5175, 0.4914, 0.5041, 0.8279, 0.4747, 0.8152, 0.8152, 0.8189, 0.8189, 0.8189, 0.8024, 0.82, 0.2904, 0.2843, 0.1901, 0.2578, 0.2908, 0.2295, 0.2585, 0.2098, 0.08772, 0.2961, 0.3286, 0.2732, 0.2994, 0.254, 0.3282, 0.3229, 0.2347, 0.0, 0.0, 0.0, 0.0, 0.0, 0.0, 0.0, 0.0, 0.0, 0.0, 0.0, 0.0, 0.0, 0.0, 0.0, 0.0, 0.0, 0.0, 0.0, 0.0, 0.0, 0.0, 0.0, 0.05489, 0.497, 0.8105, 0.3153, 0.3474, 0.295, 0.3199, 0.276, 0.3471, 0.3423, 0.257, 0.3093, 0.3036, 0.2124, 0.277, 0.3097, 0.2514, 0.2789, 0.2319]): _vg.add([_i], _w, 'REPLACE')
_vg = ob_cube.vertex_groups.new(name='Bone.001')
for _i, _w in zip([56, 86, 87, 88, 89, 90, 124, 125, 140, 141, 142, 143, 144, 145, 161, 184, 185, 186, 187, 188, 189, 190, 194, 195, 196, 197, 198, 199, 200, 201, 202, 203, 204, 205, 206, 207, 208, 209, 210, 211, 219, 220, 221, 222, 223, 224, 225, 226, 255, 323, 327, 328, 329, 330, 331, 332, 333, 334, 335, 336, 337, 338, 339, 340, 341, 342, 343, 344], [0.004839, 0.087, 0.06793, 0.0665, 0.07, 0.1241, 0.7801, 0.7722, 0.08832, 0.7748, 0.7758, 0.7754, 0.07224, 0.7421, 0.432, 0.4139, 0.4205, 0.5047, 0.4404, 0.4145, 0.4655, 0.4366, 0.1062, 0.4851, 0.1241, 0.1241, 0.1188, 0.1188, 0.1188, 0.08379, 0.07683, 0.6745, 0.6833, 0.7901, 0.7054, 0.6744, 0.7484, 0.7098, 0.7692, 0.5197, 0.6613, 0.6311, 0.7012, 0.6643, 0.7219, 0.631, 0.6395, 0.7425, 0.1749, 0.4822, 0.4382, 0.08059, 0.6392, 0.6094, 0.6777, 0.6415, 0.6982, 0.6093, 0.6176, 0.7187, 0.6527, 0.6614, 0.7663, 0.6833, 0.6527, 0.7248, 0.6871, 0.7455]): _vg.add([_i], _w, 'REPLACE')
_vg = ob_cube.vertex_groups.new(name='Bone.002')
for _i, _w in zip([0, 4, 5, 7, 16, 20, 21, 22, 36, 37, 38, 39, 40, 47, 48, 49, 50, 51, 52, 53, 54, 55, 56, 57, 124, 125, 126, 127, 133, 134, 139, 141, 142, 143, 145, 157, 158, 159, 160, 161, 164, 170, 181, 182, 183, 211, 212, 213, 214, 215, 216, 217, 218, 227, 237, 238, 239, 240, 241, 242, 243, 244, 245, 246, 247, 248, 249, 250, 251, 252, 253, 254, 255, 256, 259, 262, 263, 264, 265, 266, 267, 268, 272, 273, 274, 275, 276, 277, 287, 288, 289, 290, 291, 323, 345, 347, 348, 349, 351, 352, 354, 355, 356, 370, 371, 372, 373, 374, 375, 376], [0.01783, 0.03331, 0.06094, 0.03448, 0.00754, 0.03271, 0.04426, 0.009337, 0.1196, 0.1183, 0.08339, 0.06717, 0.1099, 0.3902, 0.5417, 0.5417, 0.5417, 0.1434, 0.07004, 0.5388, 0.4513, 1.0, 0.6319, 0.8197, 0.1905, 0.0, 0.05411, 0.02017, 0.07059, 0.1111, 0.4464, 1.0, 1.0, 0.1943, 1.0, 0.01677, 0.05171, 0.6742, 0.564, 0.3499, 0.003791, 0.001269, 0.003143, 0.005363, 0.001461, 0.2222, 0.3181, 0.2542, 0.1268, 0.3802, 0.1353, 0.1266, 0.2788, 0.001964, 0.6408, 0.1873, 0.1865, 0.5263, 0.6449, 0.7404, 1.0, 0.1826, 0.4464, 0.5417, 0.6596, 0.9434, 0.5766, 0.5417, 0.5413, 0.5417, 0.5417, 0.4591, 0.9689, 1.0, 0.00464, 0.004231, 0.003155, 0.002895, 0.003612, 0.001577, 0.001447, 0.001483, 0.0007886, 0.0007237, 0.000903, 0.001183, 0.001086, 0.001355, 0.1546, 0.4222, 0.5105, 0.1566, 0.1613, 0.3732, 0.00377, 0.05893, 0.03825, 0.04538, 0.009612, 0.005553, 0.01618, 0.001662, 0.4563, 0.3626, 0.3701, 0.3222, 0.4454, 0.1417, 0.1406, 0.1483]): _vg.add([_i], _w, 'REPLACE')
_vg = ob_cube.vertex_groups.new(name='Bone.003')
for _i, _w in zip([0, 1, 2, 3, 4, 5, 6, 7, 8, 9, 10, 11, 12, 13, 14, 15, 16, 17, 18, 19, 20, 21, 22, 23, 24, 25, 26, 27, 28, 29, 30, 31, 32, 33, 34, 35, 36, 37, 38, 39, 40, 41, 42, 43, 44, 45, 46, 47, 49, 55, 57, 126, 127, 128, 129, 130, 131, 132, 133, 134, 135, 136, 137, 138, 139, 159, 160, 161, 162, 163, 164, 165, 166, 167, 168, 169, 170, 181, 182, 183, 191, 192, 193, 211, 212, 213, 214, 215, 216, 217, 218, 227, 237, 238, 239, 240, 241, 242, 243, 244, 245, 246, 247, 248, 249, 250, 251, 252, 253, 254, 255, 256, 257, 258, 259, 260, 261, 262, 263, 264, 265, 266, 267, 268, 269, 270, 271, 272, 273, 274, 275, 276, 277, 287, 288, 289, 290, 291, 292, 293, 294, 295, 296, 297, 323, 324, 325, 326, 345, 346, 347, 348, 349, 350, 351, 352, 353, 354, 355, 356, 370, 371, 372, 373, 374, 375, 376], [1.0, 0.9737, 0.9931, 0.9946, 0.9526, 0.9731, 0.9871, 0.9532, 0.9909, 0.9946, 0.9932, 0.9951, 0.9842, 0.9903, 0.9944, 0.9955, 0.9662, 0.9915, 0.9937, 0.9947, 1.0, 1.0, 0.9657, 0.9939, 0.9933, 0.995, 0.986, 0.9904, 1.0, 0.9939, 1.0, 1.0, 0.9929, 0.9956, 0.9947, 0.9953, 0.8646, 0.876, 0.9095, 0.9178, 0.8774, 0.9946, 0.9954, 0.9922, 0.994, 0.9911, 0.9934, 0.5994, 0.00299, 0.06404, 0.09411, 1.0, 0.9605, 0.9933, 0.9951, 0.9852, 1.0, 0.9955, 0.9216, 0.8818, 0.9947, 0.9956, 0.994, 0.9908, 0.5525, 0.08246, 0.3947, 0.04123, 1.0, 0.9873, 0.9767, 1.0, 1.0, 0.9862, 0.9918, 0.98, 0.9784, 0.9817, 0.9796, 0.9832, 0.9916, 0.9919, 0.9921, 0.02714, 0.6358, 0.7377, 0.8278, 0.5729, 0.8558, 0.8699, 0.7171, 0.9848, 0.2812, 0.8021, 0.7379, 0.3941, 0.2706, 0.1615, 0.06404, 0.8181, 0.5525, 0.2504, 0.1307, 0.08383, 0.1123, 0.145, 0.1971, 0.3704, 0.1406, 0.3543, 0.06491, 0.01952, 1.0, 1.0, 0.9803, 1.0, 1.0, 0.9807, 0.9835, 0.9838, 0.9831, 0.987, 0.9872, 1.0, 0.9912, 0.9915, 0.9932, 1.0, 0.9888, 0.9885, 0.9879, 0.988, 0.9876, 0.844, 0.515, 0.4271, 0.7829, 0.8289, 0.9925, 0.9915, 0.9909, 0.9916, 1.0, 1.0, 0.04285, 1.0, 1.0, 1.0, 0.9699, 0.9954, 0.9313, 0.9417, 0.941, 0.9868, 0.9737, 0.9741, 0.9797, 0.9698, 0.9793, 0.5215, 0.6348, 0.5754, 0.6685, 0.5, 0.8054, 0.8569, 0.8424]): _vg.add([_i], _w, 'REPLACE')
_vg = ob_cube.vertex_groups.new(name='Bone.002_L')
for _i, _w in zip([1, 3, 4, 7, 8, 9, 11, 13, 14, 15, 16, 18, 19, 22, 23, 25, 28, 29, 30, 31, 32, 33, 35, 36, 38, 39, 40, 41, 42, 43, 44, 46, 48, 49, 50, 51, 52, 53, 54, 55, 56, 57, 61, 63, 65, 67, 69, 71, 73, 86, 88, 91, 92, 93, 94, 95, 105, 107, 109, 113, 114, 124, 125, 127, 129, 131, 132, 133, 136, 137, 139, 141, 142, 143, 144, 145, 156, 157, 158, 160, 237, 238, 239, 240, 241, 242, 243, 244, 245, 246, 247, 248, 249, 250, 251, 252, 253, 254, 316, 317, 318, 319, 320, 321, 322, 356, 357, 358, 359, 360, 361, 362, 363], [0.0, 0.0, 0.0, 0.0, 0.0, 0.0, 0.0, 0.0, 0.0, 0.0, 0.0, 0.0, 0.0, 0.0, 0.0, 0.0, 0.0, 0.0, 0.0, 0.0, 0.0, 0.0, 0.0, 0.0, 0.0, 0.0, 0.0, 0.0, 0.0, 0.0, 0.0, 0.0, 0.5417, 0.5417, 0.8676, 0.9293, 0.9122, 0.8877, 0.9036, 0.0, 0.0, 0.0, 0.0, 0.0, 0.0, 0.0, 0.0, 0.0, 0.0, 0.0, 0.0, 0.0, 0.0, 0.0, 0.0, 0.0, 0.0, 0.0, 0.0, 0.0, 0.0, 0.0, 0.0, 0.0, 0.0, 0.0, 0.0, 0.0, 0.0, 0.0, 0.0, 0.0, 0.0, 0.0, 0.0, 0.0, 0.9829, 0.9602, 0.9441, 0.03466, 0.0, 0.0, 0.0, 0.0, 0.0, 0.0, 0.0, 0.0, 0.0, 0.002531, 0.0, 0.0, 0.002035, 0.0, 0.0, 0.0, 0.0, 0.0, 0.4727, 0.5, 0.5, 0.5, 0.5, 0.5, 0.4172, 0.01318, 0.2364, 0.2086, 0.25, 0.25, 0.25, 0.25, 0.25]): _vg.add([_i], _w, 'REPLACE')
_vg = ob_cube.vertex_groups.new(name='Bone.002_L.002')
for _i, _w in zip([91, 92, 93, 94, 95, 96, 97, 105, 106, 107, 108, 109, 111, 112, 113, 114, 115, 116, 117, 118, 119, 120, 121, 122, 123, 316, 317, 318, 319, 320, 321, 322, 357, 358, 359, 360, 361, 362, 363], [0.9502, 0.7891, 0.968, 0.3849, 0.9039, 0.9685, 0.9781, 0.05507, 0.02982, 0.06868, 0.04398, 0.1378, 0.09394, 0.2285, 0.1943, 0.2288, 0.1439, 0.1335, 0.1195, 0.1448, 0.1504, 0.1602, 0.1315, 0.1356, 0.1376, 0.8946, 0.952, 0.984, 0.9751, 0.9604, 0.989, 0.6925, 0.8418, 0.5387, 0.9279, 0.9645, 0.9836, 0.976, 0.9627]): _vg.add([_i], _w, 'REPLACE')
_vg = ob_cube.vertex_groups.new(name='Bone.002_L.003')
for _i, _w in zip([91, 92, 93, 94, 95, 96, 98, 99, 100, 101, 102, 103, 104, 105, 106, 107, 108, 109, 110, 111, 112, 113, 114, 115, 116, 117, 118, 119, 120, 121, 122, 123, 318, 320, 360, 362], [0.0, 0.0, 0.005189, 0.0, 0.0, 0.01263, 0.9979, 0.9963, 0.9974, 0.9999, 0.9988, 1.002, 0.9989, 0.9448, 0.96, 0.9313, 0.9529, 0.8617, 0.9848, 0.9057, 0.7704, 0.8048, 0.7707, 0.8558, 0.8663, 0.8801, 0.8548, 0.8492, 0.8395, 0.8683, 0.8641, 0.862, 0.002594, 0.006314, 0.009471, 0.003892]): _vg.add([_i], _w, 'REPLACE')
_vg = ob_cube.vertex_groups.new(name='Bone.002_R')
_vg = ob_cube.vertex_groups.new(name='Bone.002_R.002')
_vg = ob_cube.vertex_groups.new(name='Bone.002_R.003')
_vg = ob_cube.vertex_groups.new(name='Bone_L')
for _i, _w in zip([58, 59, 60, 61, 62, 63, 64, 65, 66, 67, 68, 69, 70, 71, 72, 73, 74, 75, 86, 87, 88, 89, 90, 140, 144, 184, 185, 186, 187, 188, 189, 190, 194, 195, 196, 197, 198, 199, 200, 201, 202, 203, 204, 205, 206, 207, 208, 209, 210, 219, 220, 221, 222, 223, 224, 225, 226, 228, 229, 230, 231, 232, 233, 234, 235, 236, 307, 308, 309, 310, 311, 312, 313, 314, 315, 327, 328, 329, 330, 331, 332, 333, 334, 335, 336, 337, 338, 339, 340, 341, 342, 343, 344], [0.0, 0.7319, 0.0, 0.8116, 0.0, 0.813, 0.0, 0.7989, 0.0, 0.7487, 0.0, 0.6223, 0.0, 0.2774, 0.0, 0.2814, 0.0, 0.603, 0.07418, 0.1029, 0.09919, 0.09982, 0.06006, 0.06923, 0.06991, 0.0496, 0.04991, 0.03003, 0.03709, 0.05145, 0.03461, 0.03496, 0.06464, 0.03232, 0.06006, 0.06006, 0.06142, 0.06142, 0.06142, 0.07325, 0.07124, 0.0124, 0.01248, 0.007507, 0.009272, 0.01286, 0.008653, 0.008739, 0.00808, 0.01391, 0.01929, 0.01298, 0.01311, 0.01212, 0.0186, 0.01872, 0.01126, 1.0, 1.0, 1.0, 1.0, 1.0, 1.0, 1.0, 1.0, 0.9808, 1.0, 1.0, 1.0, 1.0, 1.0, 1.0, 1.0, 1.0, 1.0, 0.03588, 0.07233, 0.01623, 0.02251, 0.01514, 0.01529, 0.01414, 0.0217, 0.02184, 0.01314, 0.0155, 0.0156, 0.009384, 0.01159, 0.01608, 0.01082, 0.01092, 0.0101]): _vg.add([_i], _w, 'REPLACE')
_vg = ob_cube.vertex_groups.new(name='Bone_L.001')
for _i, _w in zip([58, 60, 62, 64, 66, 68, 70, 72, 74, 76, 77, 78, 79, 80, 81, 82, 83, 84, 85, 146, 147, 148, 149, 150, 151, 152, 153, 154, 155, 171, 172, 173, 174, 175, 176, 177, 178, 179, 180, 228, 229, 230, 231, 232, 233, 234, 235, 236, 278, 279, 280, 281, 282, 283, 284, 285, 286, 298, 299, 300, 301, 302, 303, 304, 305, 306, 307, 308, 309, 310, 311, 312, 313, 314, 315, 364, 365, 366, 367, 368], [1.0, 1.0, 1.0, 0.9956, 1.0, 1.0, 1.0, 1.0, 1.0, 0.9921, 0.9953, 0.9977, 0.9959, 0.9782, 0.969, 0.9773, 0.9785, 0.9994, 0.9957, 0.0, 0.0, 0.0, 0.0, 0.0, 0.0, 0.0, 0.0, 0.0, 0.0, 0.0, 0.0, 0.0, 0.0, 0.0, 0.0, 0.0, 0.0, 0.0, 0.0, 0.0, 0.0, 0.0, 0.0, 0.0, 0.0, 0.0, 0.0, 0.0, 0.7475, 0.7472, 0.7482, 0.7494, 0.7535, 0.7378, 0.7383, 0.7401, 0.7415, 0.6229, 0.6235, 0.6262, 0.6305, 0.6175, 0.6168, 0.6168, 0.618, 0.6229, 0.0, 0.0, 0.0, 0.0, 0.0, 0.0, 0.0, 0.0, 0.0, 0.0, 0.0, 0.0, 0.0, 0.0]): _vg.add([_i], _w, 'REPLACE')
_vg = ob_cube.vertex_groups.new(name='Bone_L.002')
for _i, _w in zip([76, 77, 146, 147, 148, 149, 150, 151, 152, 153, 154, 155, 171, 172, 173, 174, 175, 176, 177, 178, 179, 180, 364, 365, 366, 367, 368, 369], [0.008434, 0.003525, 0.9569, 1.0, 1.0, 1.0, 1.0, 1.0, 1.0, 1.0, 1.0, 1.0, 1.0, 1.0, 1.0, 1.0, 1.0, 1.0, 1.0, 1.0, 1.0, 1.0, 1.0, 1.0, 1.0, 1.0, 1.0, 1.0]): _vg.add([_i], _w, 'REPLACE')
_vg = ob_cube.vertex_groups.new(name='Bone_R')
for _i, _w in zip([69, 71, 73, 86, 144, 187, 190, 201, 202, 206, 209, 219, 222, 232, 233, 234, 312, 313, 314, 327, 328, 329, 332, 340, 343], [0.006008, 0.01992, 0.006446, 0.0369, 0.0006395, 0.01845, 0.0003198, 0.02902, 0.0119, 0.004613, 7.994e-05, 0.006919, 0.0001199, 0.001502, 0.004979, 0.001611, 0.002253, 0.007469, 0.002417, 0.008138, 0.02116, 0.008073, 0.0001399, 0.005766, 9.992e-05]): _vg.add([_i], _w, 'REPLACE')
_vg = ob_cube.vertex_groups.new(name='Bone_R.001')
_vg = ob_cube.vertex_groups.new(name='Bone_R.002')
_m = ob_cube.modifiers.new('Mirror', 'MIRROR')
_m.use_clip = True
_m = ob_cube.modifiers.new('Armature', 'ARMATURE')
_m.object = ob_armature
ob_cone.parent = ob_armature
ob_cone.matrix_parent_inverse = Matrix(((1.154e-07, 1.0, 1.839e-07, -0.05082), (-0.08632, 2.88e-07, -0.8851, 8.746), (-0.996, 3.463e-07, 0.08738, -3.177), (0.0, 0.0, 0.0, 1.0)))
ob_cone.location = (-3.155, -16.16, 6.502)
ob_cone.rotation_euler = (1.723, 0.001872, -0.04482)
ob_cone.scale = (1.65, 1.65, 2.478)
ob_cone.hide_viewport = True
ob_cone.lineart.crease_threshold = 0.0

# ---- collection membership
col_collection_1.objects.link(ob_armature)
col_collection_1.objects.link(ob_cube)
col_collection_1.objects.link(ob_cone)

# ---- scene / render settings (as saved in the file)
scene.frame_start = 1; scene.frame_end = 100; scene.frame_set(11)
scene.render.engine = 'BLENDER_EEVEE_NEXT'
scene.render.resolution_percentage = 50
scene.render.dither_intensity = 0.0
scene.cycles.use_denoising = False
scene.cycles.samples = 128
scene.cycles.sampling_pattern = 'TABULATED_SOBOL'
scene.cycles.use_adaptive_sampling = False
scene.cycles.use_light_tree = False
scene.cycles.blur_glossy = 0.0
scene.cycles.sample_clamp_indirect = 0.0
scene.view_settings.view_transform = 'Standard'
bpy.context.view_layer.update()

# ---- added for rendering (the .blend has no active camera and no usable light): camera, sun
cam_auto = bpy.data.cameras.new('AutoCamera')
cam_auto.lens = 50.0
cam_auto.sensor_width = 36.0
cam_auto.clip_end = 1000.0
ob_auto_camera = bpy.data.objects.new('AutoCamera', cam_auto)
scene.collection.objects.link(ob_auto_camera)
ob_auto_camera.location = (47.3356, -57.749, 46.361)
ob_auto_camera.rotation_euler = (1.09748, -7.21219e-08, 0.694738)
scene.camera = ob_auto_camera
light_auto_sun = bpy.data.lights.new('AutoSun', 'SUN')
light_auto_sun.energy = 3.0
light_auto_sun.angle = 0.0523599
ob_auto_sun = bpy.data.objects.new('AutoSun', light_auto_sun)
scene.collection.objects.link(ob_auto_sun)
ob_auto_sun.rotation_euler = (0.872665, 0.174533, 0.523599)
bpy.context.view_layer.update()
